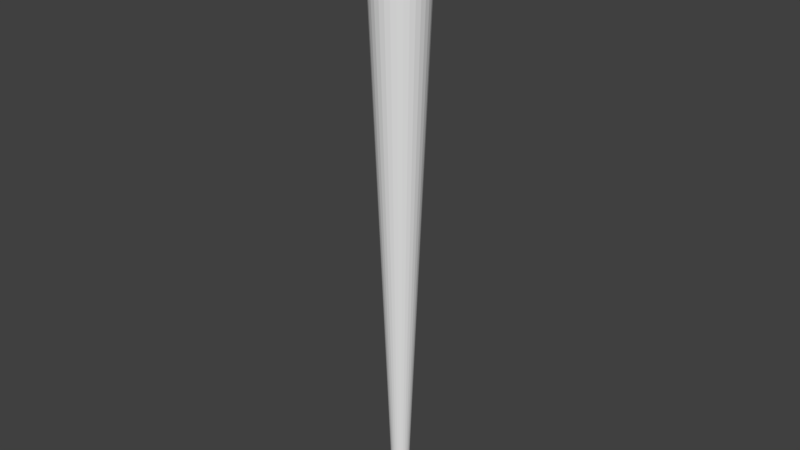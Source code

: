 # Source: torch.blend  (saved by Blender 2.77.0; exported with 4.5.12 LTS)
import bpy
from mathutils import Matrix  # noqa: F401  (used for matrix-valued properties, if any)

bpy.ops.wm.read_factory_settings(use_empty=True)
scene = bpy.context.scene
scene.name = 'Scene'

# ---- collections
col_collection_1 = bpy.data.collections.new('Collection 1'); scene.collection.children.link(col_collection_1)

# ---- world
world_world = bpy.data.worlds.new('World'); scene.world = world_world
world_world.color = (0.05088, 0.05088, 0.05088)
world_world.use_sun_shadow = False
world_world.sun_shadow_jitter_overblur = 0.0
world_world.cycles.sampling_method = 'MANUAL'

# ---- meshes
me_cone = bpy.data.meshes.new('Cone')
me_cone.from_pydata([(0.04877, 0.2452, 1.899), (0.4313, 0.942, -0.1023), (0.09567, 0.231, 1.899), (0.5692, 0.8516, -0.0998), (0.1389, 0.2079, 1.899), (0.6831, 0.7409, -0.1015), (0.1768, 0.1768, 1.899), (0.8494, 0.5625, -0.1011), (0.2079, 0.1389, 1.899), (0.9286, 0.4134, -0.09759), (0.231, 0.09567, 1.899), (1.01, 0.1991, -0.09528), (0.2452, 0.04877, 1.899), (1.009, 0.0004743, -0.09627), (0.25, -4.082e-06, 1.899), (0.9969, -0.1943, -0.09817), (0.2452, -0.04878, 1.899), (0.9232, -0.4119, -0.09925), (0.231, -0.09567, 1.899), (0.8403, -0.5635, -0.1008), (0.2079, -0.1389, 1.899), (0.6818, -0.7631, -0.1044), (0.1768, -0.1768, 1.899), (0.571, -0.8546, -0.1025), (0.1389, -0.2079, 1.899), (0.4416, -0.9381, -0.105), (0.09567, -0.231, 1.899), (0.1891, -0.9867, -0.1022), (0.04877, -0.2452, 1.899), (-0.001069, -0.9765, -0.104), (3.126e-07, -0.25, 1.899), (0.1835, 0.9913, -0.1052), (2.311e-07, 0.25, 1.899), (-0.0009426, 0.958, -0.1037), (-0.04877, 0.2452, 1.899), (-0.1903, 0.996, -0.1007), (-0.09567, 0.231, 1.899), (-0.4412, 0.922, -0.1008), (-0.1389, 0.2079, 1.899), (-0.5802, 0.8504, -0.1039), (-0.1768, 0.1768, 1.899), (-0.6931, 0.6899, -0.1023), (-0.2079, 0.1389, 1.899), (-0.8395, 0.5629, -0.1026), (-0.231, 0.09567, 1.899), (-0.9127, 0.4304, -0.101), (-0.2452, 0.04877, 1.899), (-0.9955, 0.1834, -0.1013), (-0.25, -4.305e-06, 1.899), (-0.9959, -0.0006064, -0.1017), (-0.2452, -0.04878, 1.899), (-1.018, -0.1913, -0.1035), (-0.231, -0.09568, 1.899), (-0.9123, -0.4378, -0.09781), (-0.2079, -0.1389, 1.899), (-0.8506, -0.5692, -0.1004), (-0.1768, -0.1768, 1.899), (-0.6696, -0.7515, -0.0976), (-0.1389, -0.2079, 1.899), (-0.5695, -0.8616, -0.09951), (-0.09567, -0.231, 1.899), (-0.43, -0.9305, -0.102), (-0.04877, -0.2452, 1.899), (-0.1868, -0.9945, -0.1032), (0.6686, 0.6686, 0.04413), (0.7861, 0.5253, 0.04413), (0.7861, -0.5253, 0.04413), (0.8735, 0.3618, 0.04413), (0.6686, -0.6686, 0.04413), (0.9273, 0.1845, 0.04413), (0.5253, -0.7861, 0.04413), (0.9455, -1.111e-06, 0.04413), (0.3618, -0.8735, 0.04413), (0.9273, -0.1845, 0.04413), (0.1845, -0.9273, 0.04413), (2.546e-07, -0.9455, 0.04413), (0.8735, -0.3618, 0.04413), (0.5253, 0.7861, 0.04413), (0.3618, 0.8735, 0.04413), (0.1845, 0.9273, 0.04413), (-5.347e-08, 0.9455, 0.04413), (-0.1845, 0.9273, 0.04413), (-0.3618, 0.8735, 0.04413), (-0.5253, 0.7861, 0.04413), (-0.6686, 0.6686, 0.04413), (-0.7861, 0.5253, 0.04413), (-0.8735, 0.3618, 0.04413), (-0.9273, 0.1845, 0.04413), (-0.9455, -1.953e-06, 0.04413), (-0.9273, -0.1845, 0.04413), (-0.8735, -0.3618, 0.04413), (-0.7861, -0.5253, 0.04413), (-0.6686, -0.6686, 0.04413), (-0.5253, -0.7861, 0.04413), (-0.3618, -0.8735, 0.04413), (-0.1845, -0.9273, 0.04413), (2.523e-07, -0.9814, -0.02824), (0.7008, 0.7008, -0.02792), (0.8167, 0.5456, -0.02824), (0.8089, -0.5405, -0.02857), (0.8987, 0.3722, -0.02857), (0.6888, -0.6887, -0.02847), (0.954, 0.1898, -0.02857), (0.5469, -0.8185, -0.02813), (0.9727, -9.946e-07, -0.02857), (0.3723, -0.8987, -0.02857), (0.9644, -0.1918, -0.02817), (0.1907, -0.9587, -0.02839), (0.9003, -0.3729, -0.0285), (0.5404, 0.8088, -0.02857), (0.3723, 0.8987, -0.02857), (0.1896, 0.9534, -0.02864), (-2.34e-05, 0.9784, -0.02835), (-0.1919, 0.9649, -0.02823), (-0.3723, 0.8987, -0.02857), (-0.5404, 0.8088, -0.02857), (-0.6878, 0.6878, -0.02857), (-0.8167, 0.5456, -0.02824), (-0.8987, 0.3722, -0.02857), (-0.954, 0.1898, -0.02857), (-0.9727, -1.86e-06, -0.02857), (-0.9644, -0.1918, -0.02817), (-0.9003, -0.3729, -0.0285), (-0.8089, -0.5405, -0.02857), (-0.6888, -0.6887, -0.02847), (-0.5469, -0.8185, -0.02813), (-0.3723, -0.8987, -0.02857), (-0.1907, -0.9587, -0.02839), (0.6782, 0.6782, 0.00778), (0.7975, 0.5329, 0.00778), (0.7975, -0.5329, 0.00778), (0.8861, 0.367, 0.00778), (0.6782, -0.6782, 0.00778), (0.9425, 0.1875, 0.007852), (0.5329, -0.7975, 0.00778), (0.9591, -1.053e-06, 0.00778), (0.367, -0.8861, 0.00778), (0.9407, -0.1871, 0.00778), (0.1871, -0.9407, 0.00778), (0.8861, -0.367, 0.00778), (0.5329, 0.7975, 0.00778), (0.367, 0.8861, 0.00778), (0.1871, 0.9407, 0.00778), (-5.905e-08, 0.9591, 0.00778), (-0.1871, 0.9407, 0.00778), (-0.367, 0.8861, 0.00778), (-0.5329, 0.7975, 0.00778), (-0.6782, 0.6782, 0.00778), (-0.7975, 0.5328, 0.00778), (-0.8861, 0.367, 0.00778), (-0.9425, 0.1875, 0.007852), (-0.9591, -1.907e-06, 0.00778), (-0.9407, -0.1871, 0.00778), (-0.8861, -0.367, 0.00778), (-0.7975, -0.5329, 0.00778), (-0.6782, -0.6782, 0.00778), (-0.5329, -0.7975, 0.00778), (-0.367, -0.8861, 0.00778), (-0.1871, -0.9407, 0.00778), (2.535e-07, -0.9591, 0.00778), (-7.054e-05, -1.114, -0.06527), (0.8181, 0.8133, -0.0647), (0.9422, 0.6308, -0.06635), (0.9854, -0.6556, -0.05796), (1.051, 0.4343, -0.06825), (0.8554, -0.846, -0.05927), (1.119, 0.2195, -0.06913), (0.6168, -0.9074, -0.06462), (1.057, 0.004239, -0.06629), (0.4178, -1.002, -0.06106), (1.008, -0.2003, -0.0638), (0.2038, -1.035, -0.06325), (1.021, -0.4211, -0.06224), (0.6346, 0.9715, -0.06665), (0.4087, 0.9864, -0.0645), (0.2058, 1.034, -0.06285), (-0.0005217, 1.085, -0.06372), (-0.2048, 1.051, -0.0625), (-0.4113, 1.016, -0.06361), (-0.6192, 0.9278, -0.06361), (-0.7735, 0.7679, -0.06509), (-0.9471, 0.6272, -0.07224), (-0.9271, 0.3839, -0.06501), (-1.044, 0.2028, -0.06486), (-0.9926, 0.0001697, -0.06477), (-1.039, -0.2046, -0.06454), (-1.065, -0.4495, -0.06184), (-0.9291, -0.6239, -0.06226), (-0.8461, -0.8436, -0.05665), (-0.5961, -0.8893, -0.06313), (-0.4065, -0.991, -0.06329), (-0.2079, -1.059, -0.06448), (0.7173, 0.7172, -0.04529), (0.8304, 0.5549, -0.04603), (0.8256, -0.5516, -0.04624), (0.9556, 0.3959, -0.0447), (0.7351, -0.7359, -0.04365), (0.9927, 0.1974, -0.04552), (0.5884, -0.8825, -0.04313), (1.007, 0.001079, -0.04566), (0.4179, -1.01, -0.04071), (0.9967, -0.1972, -0.04523), (0.205, -1.031, -0.0412), (0.9177, -0.3801, -0.04623), (0.568, 0.8544, -0.04387), (0.3935, 0.9531, -0.04164), (0.1947, 0.9787, -0.0461), (-6.741e-08, 0.9796, -0.04674), (-0.1956, 0.9854, -0.04582), (-0.385, 0.9295, -0.04581), (-0.5531, 0.8285, -0.04621), (-0.7649, 0.7639, -0.04408), (-0.9358, 0.6168, -0.04205), (-0.9556, 0.3959, -0.0447), (-0.9949, 0.1976, -0.04553), (-1.01, 0.001134, -0.04535), (-0.9993, -0.1978, -0.04513), (-0.9177, -0.3801, -0.04623), (-0.8256, -0.5517, -0.04624), (-0.7074, -0.7074, -0.04594), (-0.5643, -0.8445, -0.04529), (-0.3852, -0.9305, -0.04561), (-0.1975, -0.9977, -0.04449), (0.001325, -1.046, -0.042), (0.000126, -1.024, -0.0854), (0.7519, 0.7505, -0.08804), (0.8887, 0.5944, -0.08961), (0.8803, -0.5869, -0.08589), (0.9541, 0.3952, -0.08381), (0.7461, -0.7525, -0.08553), (1.02, 0.2028, -0.08457), (0.5687, -0.8516, -0.08337), (1.02, 0.0008042, -0.0837), (0.4308, -1.039, -0.08545), (1.007, -0.1991, -0.08436), (0.2049, -1.037, -0.08382), (0.9554, -0.3948, -0.08352), (0.5774, 0.867, -0.08522), (0.4028, 0.9632, -0.08715), (0.2034, 1.035, -0.08862), (0.0008574, 1.053, -0.08222), (-0.2037, 1.03, -0.08657), (-0.4067, 0.9686, -0.08773), (-0.6092, 0.9108, -0.09022), (-0.7973, 0.7831, -0.09269), (-0.9204, 0.6071, -0.09308), (-0.9794, 0.4008, -0.09008), (-1.053, 0.1997, -0.08333), (-1.148, -0.01075, -0.08546), (-1.149, -0.2232, -0.08287), (-0.987, -0.4133, -0.08656), (-0.8804, -0.5891, -0.08715), (-0.7434, -0.755, -0.08526), (-0.5783, -0.8664, -0.08627), (-0.4021, -0.9628, -0.08678), (-0.2016, -1.029, -0.08805), (2.529e-07, -0.9659, -0.01039), (0.683, 0.683, -0.01039), (0.8031, 0.5366, -0.01039), (0.8031, -0.5366, -0.01039), (0.8924, 0.3696, -0.01039), (0.683, -0.683, -0.01039), (0.9474, 0.1884, -0.01039), (0.5367, -0.8033, -0.01039), (0.9659, -1.024e-06, -0.01039), (0.3696, -0.8924, -0.01039), (0.9502, -0.189, -0.01028), (0.1884, -0.9474, -0.01039), (0.8924, -0.3696, -0.01039), (0.5366, 0.8031, -0.01039), (0.3696, 0.8924, -0.01039), (0.1884, 0.9474, -0.01039), (-6.184e-08, 0.9659, -0.01039), (-0.1884, 0.9474, -0.01039), (-0.3696, 0.8924, -0.01039), (-0.5366, 0.8031, -0.01039), (-0.683, 0.683, -0.01039), (-0.8031, 0.5366, -0.01039), (-0.8924, 0.3696, -0.01039), (-0.9474, 0.1884, -0.01039), (-0.9659, -1.883e-06, -0.01039), (-0.9502, -0.189, -0.01028), (-0.8924, -0.3696, -0.01039), (-0.8031, -0.5366, -0.01039), (-0.683, -0.683, -0.01039), (-0.5367, -0.8033, -0.01039), (-0.3696, -0.8924, -0.01039), (-0.1884, -0.9474, -0.01039), (0.6734, 0.6734, 0.02595), (0.7918, 0.5291, 0.02595), (0.7918, -0.5291, 0.02595), (0.8798, 0.3644, 0.02595), (0.6734, -0.6734, 0.02595), (0.934, 0.1858, 0.02595), (0.5291, -0.7918, 0.02595), (0.9523, -1.082e-06, 0.02595), (0.3644, -0.8798, 0.02595), (0.934, -0.1858, 0.02595), (0.1858, -0.934, 0.02595), (0.8798, -0.3644, 0.02595), (0.5291, 0.7918, 0.02595), (0.3644, 0.8798, 0.02595), (0.1858, 0.934, 0.02595), (-5.626e-08, 0.9523, 0.02595), (-0.1858, 0.934, 0.02595), (-0.3644, 0.8798, 0.02595), (-0.5291, 0.7918, 0.02595), (-0.6734, 0.6734, 0.02595), (-0.7918, 0.5291, 0.02595), (-0.8798, 0.3644, 0.02595), (-0.934, 0.1858, 0.02595), (-0.9523, -1.93e-06, 0.02595), (-0.934, -0.1858, 0.02595), (-0.8798, -0.3644, 0.02595), (-0.7918, -0.5291, 0.02595), (-0.6734, -0.6734, 0.02595), (-0.5291, -0.7918, 0.02595), (-0.3644, -0.8798, 0.02595), (-0.1858, -0.934, 0.02595), (2.54e-07, -0.9523, 0.02595), (-6.612e-05, 0.002831, -0.1211), (-0.6936, -0.6387, -0.1064), (-0.6806, 0.002965, -0.1119), (0.6766, 0.006855, -0.1164), (0.6957, -0.6554, -0.1062), (0.001067, 0.6873, -0.1068), (0.6758, 0.6325, -0.102), (0.0009369, -0.6724, -0.1125), (-0.6775, -0.3348, -0.1102), (0.6637, -0.3318, -0.1169), (0.9193, -0.3326, -0.1048), (0.000312, -0.3396, -0.1194), (-0.9106, -0.3375, -0.106), (0.9433, 0.3525, -0.0982), (0.001209, 0.3471, -0.1166), (-0.6652, 0.3449, -0.1103), (0.6708, 0.349, -0.1131), (-0.9124, 0.3355, -0.106), (-0.349, -0.336, -0.1171), (-0.3527, 0.002847, -0.1145), (-0.3545, -0.6612, -0.1105), (-0.3433, 0.341, -0.1173), (-0.348, 0.6608, -0.1115), (-0.3468, 0.9101, -0.1044), (-0.3482, -0.9181, -0.1049), (0.3581, -0.6865, -0.1045), (0.3321, 0.9115, -0.1067), (0.357, 0.691, -0.1031), (0.3459, 0.003577, -0.1207), (0.3471, 0.3498, -0.1179), (0.3443, -0.3402, -0.1207), (0.3456, -0.9133, -0.1052)], [], [(230, 11, 333, 9, 228), (224, 29, 27, 235), (235, 27, 351, 25, 233), (233, 25, 23, 231), (231, 23, 21, 229), (229, 21, 324, 19, 227), (227, 19, 17, 236), (236, 17, 330, 15, 234), (234, 15, 13, 232), (232, 13, 11, 230), (228, 9, 7, 226), (226, 7, 326, 5, 225), (225, 5, 3, 237), (237, 3, 1, 238), (238, 1, 346, 31, 239), (239, 31, 33, 240), (240, 33, 35, 241), (241, 35, 343, 37, 242), (242, 37, 39, 243), (243, 39, 41, 244), (244, 41, 43, 245), (245, 43, 45, 246), (246, 45, 337, 47, 247), (247, 47, 49, 248), (248, 49, 51, 249), (249, 51, 332, 53, 250), (250, 53, 55, 251), (251, 55, 321, 57, 252), (252, 57, 59, 253), (253, 59, 61, 254), (12, 10, 8, 6, 4, 2, 0, 32, 34, 36, 38, 40, 42, 44, 46, 48, 50, 52, 54, 56, 58, 60, 62, 30, 28, 26, 24, 22, 20, 18, 16, 14), (254, 61, 344, 63, 255), (255, 63, 29, 224), (7, 9, 333, 336, 326), (62, 95, 75, 30), (60, 94, 95, 62), (58, 93, 94, 60), (56, 92, 93, 58), (54, 91, 92, 56), (52, 90, 91, 54), (50, 89, 90, 52), (48, 88, 89, 50), (46, 87, 88, 48), (44, 86, 87, 46), (42, 85, 86, 44), (40, 84, 85, 42), (38, 83, 84, 40), (36, 82, 83, 38), (34, 81, 82, 36), (32, 80, 81, 34), (0, 79, 80, 32), (2, 78, 79, 0), (4, 77, 78, 2), (6, 64, 77, 4), (8, 65, 64, 6), (10, 67, 65, 8), (14, 71, 69, 12), (16, 73, 71, 14), (18, 76, 73, 16), (20, 66, 76, 18), (22, 68, 66, 20), (24, 70, 68, 22), (26, 72, 70, 24), (28, 74, 72, 26), (30, 75, 74, 28), (12, 69, 67, 10), (287, 127, 96, 256), (286, 126, 127, 287), (285, 125, 126, 286), (284, 124, 125, 285), (283, 123, 124, 284), (282, 122, 123, 283), (281, 121, 122, 282), (280, 120, 121, 281), (279, 119, 120, 280), (278, 118, 119, 279), (277, 117, 118, 278), (276, 116, 117, 277), (275, 115, 116, 276), (274, 114, 115, 275), (273, 113, 114, 274), (272, 112, 113, 273), (271, 111, 112, 272), (270, 110, 111, 271), (269, 109, 110, 270), (257, 97, 109, 269), (258, 98, 97, 257), (260, 100, 98, 258), (264, 104, 102, 262), (266, 106, 104, 264), (268, 108, 106, 266), (259, 99, 108, 268), (261, 101, 99, 259), (263, 103, 101, 261), (265, 105, 103, 263), (267, 107, 105, 265), (256, 96, 107, 267), (262, 102, 100, 260), (293, 133, 131, 291), (319, 159, 138, 298), (298, 138, 136, 296), (296, 136, 134, 294), (294, 134, 132, 292), (292, 132, 130, 290), (290, 130, 139, 299), (299, 139, 137, 297), (297, 137, 135, 295), (295, 135, 133, 293), (291, 131, 129, 289), (289, 129, 128, 288), (288, 128, 140, 300), (300, 140, 141, 301), (301, 141, 142, 302), (302, 142, 143, 303), (303, 143, 144, 304), (304, 144, 145, 305), (305, 145, 146, 306), (306, 146, 147, 307), (307, 147, 148, 308), (308, 148, 149, 309), (309, 149, 150, 310), (310, 150, 151, 311), (311, 151, 152, 312), (312, 152, 153, 313), (313, 153, 154, 314), (314, 154, 155, 315), (315, 155, 156, 316), (316, 156, 157, 317), (317, 157, 158, 318), (318, 158, 159, 319), (222, 191, 160, 223), (221, 190, 191, 222), (220, 189, 190, 221), (219, 188, 189, 220), (218, 187, 188, 219), (217, 186, 187, 218), (216, 185, 186, 217), (215, 184, 185, 216), (214, 183, 184, 215), (213, 182, 183, 214), (212, 181, 182, 213), (211, 180, 181, 212), (210, 179, 180, 211), (209, 178, 179, 210), (208, 177, 178, 209), (207, 176, 177, 208), (206, 175, 176, 207), (205, 174, 175, 206), (204, 173, 174, 205), (192, 161, 173, 204), (193, 162, 161, 192), (195, 164, 162, 193), (199, 168, 166, 197), (201, 170, 168, 199), (203, 172, 170, 201), (194, 163, 172, 203), (196, 165, 163, 194), (198, 167, 165, 196), (200, 169, 167, 198), (202, 171, 169, 200), (223, 160, 171, 202), (197, 166, 164, 195), (102, 197, 195, 100), (96, 223, 202, 107), (107, 202, 200, 105), (105, 200, 198, 103), (103, 198, 196, 101), (101, 196, 194, 99), (99, 194, 203, 108), (108, 203, 201, 106), (106, 201, 199, 104), (104, 199, 197, 102), (100, 195, 193, 98), (98, 193, 192, 97), (97, 192, 204, 109), (109, 204, 205, 110), (110, 205, 206, 111), (111, 206, 207, 112), (112, 207, 208, 113), (113, 208, 209, 114), (114, 209, 210, 115), (115, 210, 211, 116), (116, 211, 212, 117), (117, 212, 213, 118), (118, 213, 214, 119), (119, 214, 215, 120), (120, 215, 216, 121), (121, 216, 217, 122), (122, 217, 218, 123), (123, 218, 219, 124), (124, 219, 220, 125), (125, 220, 221, 126), (126, 221, 222, 127), (127, 222, 223, 96), (191, 255, 224, 160), (190, 254, 255, 191), (189, 253, 254, 190), (188, 252, 253, 189), (187, 251, 252, 188), (186, 250, 251, 187), (185, 249, 250, 186), (184, 248, 249, 185), (183, 247, 248, 184), (182, 246, 247, 183), (181, 245, 246, 182), (180, 244, 245, 181), (179, 243, 244, 180), (178, 242, 243, 179), (177, 241, 242, 178), (176, 240, 241, 177), (175, 239, 240, 176), (174, 238, 239, 175), (173, 237, 238, 174), (161, 225, 237, 173), (162, 226, 225, 161), (164, 228, 226, 162), (168, 232, 230, 166), (170, 234, 232, 168), (172, 236, 234, 170), (163, 227, 236, 172), (165, 229, 227, 163), (167, 231, 229, 165), (169, 233, 231, 167), (171, 235, 233, 169), (160, 224, 235, 171), (166, 230, 228, 164), (133, 262, 260, 131), (159, 256, 267, 138), (138, 267, 265, 136), (136, 265, 263, 134), (134, 263, 261, 132), (132, 261, 259, 130), (130, 259, 268, 139), (139, 268, 266, 137), (137, 266, 264, 135), (135, 264, 262, 133), (131, 260, 258, 129), (129, 258, 257, 128), (128, 257, 269, 140), (140, 269, 270, 141), (141, 270, 271, 142), (142, 271, 272, 143), (143, 272, 273, 144), (144, 273, 274, 145), (145, 274, 275, 146), (146, 275, 276, 147), (147, 276, 277, 148), (148, 277, 278, 149), (149, 278, 279, 150), (150, 279, 280, 151), (151, 280, 281, 152), (152, 281, 282, 153), (153, 282, 283, 154), (154, 283, 284, 155), (155, 284, 285, 156), (156, 285, 286, 157), (157, 286, 287, 158), (158, 287, 256, 159), (95, 318, 319, 75), (94, 317, 318, 95), (93, 316, 317, 94), (92, 315, 316, 93), (91, 314, 315, 92), (90, 313, 314, 91), (89, 312, 313, 90), (88, 311, 312, 89), (87, 310, 311, 88), (86, 309, 310, 87), (85, 308, 309, 86), (84, 307, 308, 85), (83, 306, 307, 84), (82, 305, 306, 83), (81, 304, 305, 82), (80, 303, 304, 81), (79, 302, 303, 80), (78, 301, 302, 79), (77, 300, 301, 78), (64, 288, 300, 77), (65, 289, 288, 64), (67, 291, 289, 65), (71, 295, 293, 69), (73, 297, 295, 71), (76, 299, 297, 73), (66, 290, 299, 76), (68, 292, 290, 66), (70, 294, 292, 68), (72, 296, 294, 70), (74, 298, 296, 72), (75, 319, 298, 74), (69, 293, 291, 67), (49, 322, 328, 332, 51), (29, 327, 345, 351, 27), (33, 325, 342, 343, 35), (321, 328, 338, 340), (327, 29, 63, 344, 340), (326, 336, 349, 347), (325, 33, 31, 346, 347), (324, 345, 350, 329), (323, 13, 15, 330, 329), (41, 342, 341, 335), (322, 49, 47, 337, 335), (329, 350, 348, 323), (329, 330, 17, 19, 324), (331, 338, 339, 320), (332, 328, 321, 55, 53), (336, 333, 11, 13, 323), (334, 349, 348, 320), (335, 341, 339, 322), (335, 337, 45, 43, 41), (339, 341, 334, 320), (343, 342, 41, 39, 37), (341, 342, 325, 334), (339, 338, 328, 322), (340, 338, 331, 327), (340, 344, 61, 59, 57, 321), (350, 345, 327, 331), (348, 350, 331, 320), (347, 349, 334, 325), (348, 349, 336, 323), (347, 346, 1, 3, 5, 326), (351, 345, 324, 21, 23, 25)])
me_cone.use_remesh_preserve_volume = False
me_cone.use_remesh_preserve_attributes = False
me_cone.use_mirror_vertex_groups = False
me_cone.update()

# ---- objects
ob_cone = bpy.data.objects.new('Cone', me_cone)

# ---- transforms, parenting, visibility, modifiers, constraints
ob_cone.location = (0.0, 0.0, 2.299)
ob_cone.rotation_euler = (3.142, -0.0, 0.0)
ob_cone.scale = (0.25, 0.25, 2.5)
ob_cone.lineart.crease_threshold = 0.0

# ---- collection membership
col_collection_1.objects.link(ob_cone)

# ---- scene / render settings (as saved in the file)
scene.frame_start = 1; scene.frame_end = 250; scene.frame_set(11)
scene.render.engine = 'BLENDER_EEVEE_NEXT'
scene.render.resolution_percentage = 50
scene.render.dither_intensity = 0.0
scene.cycles.use_denoising = False
scene.cycles.samples = 128
scene.cycles.sampling_pattern = 'TABULATED_SOBOL'
scene.cycles.light_sampling_threshold = 0.0
scene.cycles.use_adaptive_sampling = False
scene.cycles.use_light_tree = False
scene.cycles.blur_glossy = 0.0
scene.cycles.sample_clamp_indirect = 0.0
scene.view_settings.view_transform = 'Standard'
bpy.context.view_layer.update()

# ---- added for rendering (the .blend has no active camera and no usable light): camera, sun
cam_auto = bpy.data.cameras.new('AutoCamera')
cam_auto.lens = 50.0
cam_auto.sensor_width = 36.0
cam_auto.clip_end = 1000.0
ob_auto_camera = bpy.data.objects.new('AutoCamera', cam_auto)
scene.collection.objects.link(ob_auto_camera)
ob_auto_camera.location = (4.72496, -5.6708, 3.8601)
ob_auto_camera.rotation_euler = (1.09748, -7.21219e-08, 0.694738)
scene.camera = ob_auto_camera
light_auto_sun = bpy.data.lights.new('AutoSun', 'SUN')
light_auto_sun.energy = 3.0
light_auto_sun.angle = 0.0523599
ob_auto_sun = bpy.data.objects.new('AutoSun', light_auto_sun)
scene.collection.objects.link(ob_auto_sun)
ob_auto_sun.rotation_euler = (0.872665, 0.174533, 0.523599)
bpy.context.view_layer.update()
